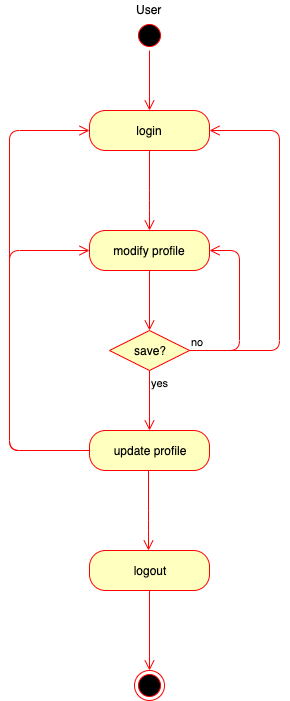

The diagram above was exported from draw.io. Its source (the exported page's mxGraphModel, read from the mxfile embedded in the PNG):
<mxGraphModel dx="1412" dy="708" grid="1" gridSize="10" guides="1" tooltips="1" connect="1" arrows="1" fold="1" page="1" pageScale="1" pageWidth="827" pageHeight="1169" math="0" shadow="0">
  <root>
    <mxCell id="0" />
    <mxCell id="1" parent="0" />
    <mxCell id="P7YmyVoaf0UXYqJb6IMk-41" value="" style="ellipse;html=1;shape=startState;fillColor=#000000;strokeColor=#ff0000;" vertex="1" parent="1">
      <mxGeometry x="365" y="150" width="30" height="30" as="geometry" />
    </mxCell>
    <mxCell id="P7YmyVoaf0UXYqJb6IMk-42" value="" style="edgeStyle=orthogonalEdgeStyle;html=1;verticalAlign=bottom;endArrow=open;endSize=8;strokeColor=#ff0000;" edge="1" source="P7YmyVoaf0UXYqJb6IMk-41" parent="1">
      <mxGeometry relative="1" as="geometry">
        <mxPoint x="380" y="240" as="targetPoint" />
      </mxGeometry>
    </mxCell>
    <mxCell id="P7YmyVoaf0UXYqJb6IMk-43" value="User" style="text;html=1;resizable=0;points=[];autosize=1;align=left;verticalAlign=top;spacingTop=-4;" vertex="1" parent="1">
      <mxGeometry x="365" y="130" width="40" height="20" as="geometry" />
    </mxCell>
    <mxCell id="P7YmyVoaf0UXYqJb6IMk-44" value="login" style="rounded=1;whiteSpace=wrap;html=1;arcSize=40;fontColor=#000000;fillColor=#ffffc0;strokeColor=#ff0000;" vertex="1" parent="1">
      <mxGeometry x="320" y="240" width="120" height="40" as="geometry" />
    </mxCell>
    <mxCell id="P7YmyVoaf0UXYqJb6IMk-45" value="" style="edgeStyle=orthogonalEdgeStyle;html=1;verticalAlign=bottom;endArrow=open;endSize=8;strokeColor=#ff0000;entryX=0.5;entryY=0;entryDx=0;entryDy=0;" edge="1" source="P7YmyVoaf0UXYqJb6IMk-44" parent="1" target="P7YmyVoaf0UXYqJb6IMk-46">
      <mxGeometry relative="1" as="geometry">
        <mxPoint x="90" y="300" as="targetPoint" />
        <Array as="points">
          <mxPoint x="380" y="330" />
          <mxPoint x="380" y="330" />
        </Array>
      </mxGeometry>
    </mxCell>
    <mxCell id="P7YmyVoaf0UXYqJb6IMk-46" value="modify profile" style="rounded=1;whiteSpace=wrap;html=1;arcSize=40;fontColor=#000000;fillColor=#ffffc0;strokeColor=#ff0000;" vertex="1" parent="1">
      <mxGeometry x="320" y="360" width="120" height="40" as="geometry" />
    </mxCell>
    <mxCell id="P7YmyVoaf0UXYqJb6IMk-47" value="" style="edgeStyle=orthogonalEdgeStyle;html=1;verticalAlign=bottom;endArrow=open;endSize=8;strokeColor=#ff0000;entryX=0.5;entryY=0;entryDx=0;entryDy=0;" edge="1" source="P7YmyVoaf0UXYqJb6IMk-46" parent="1" target="P7YmyVoaf0UXYqJb6IMk-48">
      <mxGeometry relative="1" as="geometry">
        <mxPoint x="95" y="450" as="targetPoint" />
      </mxGeometry>
    </mxCell>
    <mxCell id="P7YmyVoaf0UXYqJb6IMk-48" value="save?" style="rhombus;whiteSpace=wrap;html=1;fillColor=#ffffc0;strokeColor=#ff0000;" vertex="1" parent="1">
      <mxGeometry x="340" y="460" width="80" height="40" as="geometry" />
    </mxCell>
    <mxCell id="P7YmyVoaf0UXYqJb6IMk-50" value="yes" style="edgeStyle=orthogonalEdgeStyle;html=1;align=left;verticalAlign=top;endArrow=open;endSize=8;strokeColor=#ff0000;entryX=0.5;entryY=0;entryDx=0;entryDy=0;" edge="1" source="P7YmyVoaf0UXYqJb6IMk-48" parent="1" target="P7YmyVoaf0UXYqJb6IMk-51">
      <mxGeometry x="-1" relative="1" as="geometry">
        <mxPoint x="375" y="550" as="targetPoint" />
      </mxGeometry>
    </mxCell>
    <mxCell id="P7YmyVoaf0UXYqJb6IMk-51" value="update profile" style="rounded=1;whiteSpace=wrap;html=1;arcSize=40;fontColor=#000000;fillColor=#ffffc0;strokeColor=#ff0000;" vertex="1" parent="1">
      <mxGeometry x="320" y="560" width="120" height="40" as="geometry" />
    </mxCell>
    <mxCell id="P7YmyVoaf0UXYqJb6IMk-52" value="" style="edgeStyle=orthogonalEdgeStyle;html=1;verticalAlign=bottom;endArrow=open;endSize=8;strokeColor=#ff0000;entryX=0;entryY=0.5;entryDx=0;entryDy=0;exitX=0;exitY=0.5;exitDx=0;exitDy=0;" edge="1" source="P7YmyVoaf0UXYqJb6IMk-51" parent="1" target="P7YmyVoaf0UXYqJb6IMk-46">
      <mxGeometry relative="1" as="geometry">
        <mxPoint x="95" y="650" as="targetPoint" />
        <Array as="points">
          <mxPoint x="240" y="580" />
          <mxPoint x="240" y="380" />
        </Array>
      </mxGeometry>
    </mxCell>
    <mxCell id="P7YmyVoaf0UXYqJb6IMk-57" value="no" style="edgeStyle=orthogonalEdgeStyle;html=1;align=left;verticalAlign=bottom;endArrow=open;endSize=8;strokeColor=#ff0000;entryX=1;entryY=0.5;entryDx=0;entryDy=0;exitX=1;exitY=0.5;exitDx=0;exitDy=0;" edge="1" parent="1" source="P7YmyVoaf0UXYqJb6IMk-48" target="P7YmyVoaf0UXYqJb6IMk-46">
      <mxGeometry x="-1" relative="1" as="geometry">
        <mxPoint x="520" y="470" as="targetPoint" />
        <mxPoint x="415" y="470" as="sourcePoint" />
        <Array as="points">
          <mxPoint x="470" y="480" />
          <mxPoint x="470" y="380" />
        </Array>
      </mxGeometry>
    </mxCell>
    <mxCell id="P7YmyVoaf0UXYqJb6IMk-74" value="logout" style="rounded=1;whiteSpace=wrap;html=1;arcSize=40;fontColor=#000000;fillColor=#ffffc0;strokeColor=#ff0000;" vertex="1" parent="1">
      <mxGeometry x="320" y="680" width="120" height="40" as="geometry" />
    </mxCell>
    <mxCell id="P7YmyVoaf0UXYqJb6IMk-75" value="" style="edgeStyle=orthogonalEdgeStyle;html=1;verticalAlign=bottom;endArrow=open;endSize=8;strokeColor=#ff0000;entryX=0.5;entryY=0;entryDx=0;entryDy=0;" edge="1" source="P7YmyVoaf0UXYqJb6IMk-74" parent="1" target="P7YmyVoaf0UXYqJb6IMk-76">
      <mxGeometry relative="1" as="geometry">
        <mxPoint x="380" y="660" as="targetPoint" />
      </mxGeometry>
    </mxCell>
    <mxCell id="P7YmyVoaf0UXYqJb6IMk-76" value="" style="ellipse;html=1;shape=endState;fillColor=#000000;strokeColor=#ff0000;" vertex="1" parent="1">
      <mxGeometry x="365" y="800" width="30" height="30" as="geometry" />
    </mxCell>
    <mxCell id="P7YmyVoaf0UXYqJb6IMk-115" value="" style="edgeStyle=orthogonalEdgeStyle;html=1;verticalAlign=bottom;endArrow=open;endSize=8;strokeColor=#ff0000;exitX=1;exitY=0.5;exitDx=0;exitDy=0;entryX=1;entryY=0.5;entryDx=0;entryDy=0;" edge="1" parent="1" source="P7YmyVoaf0UXYqJb6IMk-48" target="P7YmyVoaf0UXYqJb6IMk-44">
      <mxGeometry relative="1" as="geometry">
        <mxPoint x="600" y="260" as="targetPoint" />
        <mxPoint x="510" y="450" as="sourcePoint" />
        <Array as="points">
          <mxPoint x="510" y="480" />
          <mxPoint x="510" y="260" />
        </Array>
      </mxGeometry>
    </mxCell>
    <mxCell id="P7YmyVoaf0UXYqJb6IMk-167" value="" style="edgeStyle=orthogonalEdgeStyle;html=1;verticalAlign=bottom;endArrow=open;endSize=8;strokeColor=#ff0000;entryX=0;entryY=0.5;entryDx=0;entryDy=0;exitX=0;exitY=0.5;exitDx=0;exitDy=0;" edge="1" parent="1" target="P7YmyVoaf0UXYqJb6IMk-44">
      <mxGeometry relative="1" as="geometry">
        <mxPoint x="320" y="380" as="targetPoint" />
        <mxPoint x="320" y="580" as="sourcePoint" />
        <Array as="points">
          <mxPoint x="240" y="580" />
          <mxPoint x="240" y="260" />
        </Array>
      </mxGeometry>
    </mxCell>
    <mxCell id="P7YmyVoaf0UXYqJb6IMk-168" value="" style="edgeStyle=orthogonalEdgeStyle;html=1;verticalAlign=bottom;endArrow=open;endSize=8;strokeColor=#ff0000;entryX=0.5;entryY=0;entryDx=0;entryDy=0;" edge="1" parent="1">
      <mxGeometry relative="1" as="geometry">
        <mxPoint x="379" y="680" as="targetPoint" />
        <mxPoint x="379" y="600" as="sourcePoint" />
        <Array as="points">
          <mxPoint x="379" y="650" />
          <mxPoint x="379" y="650" />
        </Array>
      </mxGeometry>
    </mxCell>
  </root>
</mxGraphModel>